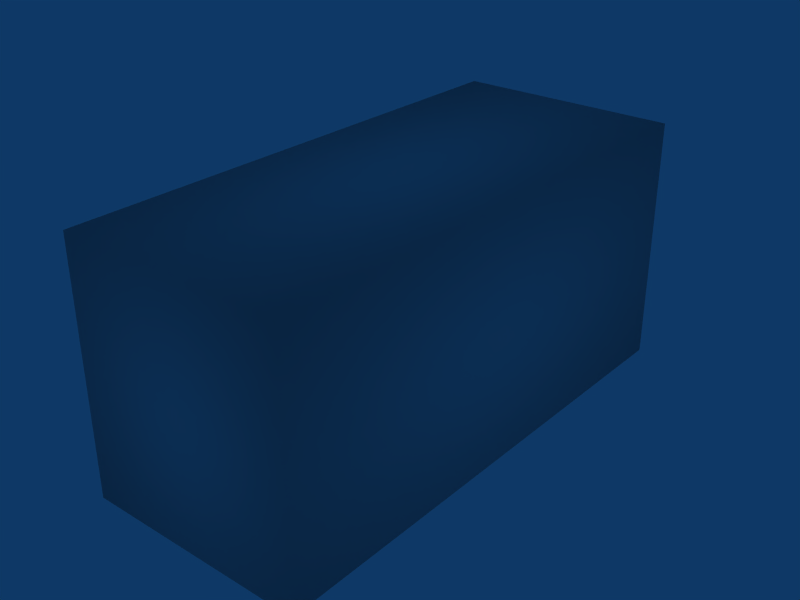 # Source: tut_jump3.blend  (saved by Blender 2.73.0; exported with 4.5.12 LTS)
import bpy
from mathutils import Matrix  # noqa: F401  (used for matrix-valued properties, if any)

bpy.ops.wm.read_factory_settings(use_empty=True)
scene = bpy.context.scene
scene.name = 'tut_jump3'

# ---- collections
col_collection_1 = bpy.data.collections.new('Collection 1'); scene.collection.children.link(col_collection_1)

# ---- materials (node trees are filled in below, after node groups)
mat_material = bpy.data.materials.new('Material')
mat_material.alpha_threshold = 0.0
mat_material.roughness = 0.5
mat_material.line_color = (0.0, 0.0, 0.0, 1.0)

# ---- material node trees

# ---- world
world_world_001 = bpy.data.worlds.new('World.001'); scene.world = world_world_001
world_world_001.color = (0.05656, 0.2208, 0.4)
world_world_001.use_sun_shadow = False
world_world_001.sun_shadow_jitter_overblur = 0.0
world_world_001.cycles.sampling_method = 'MANUAL'
world_world_001.cycles.sample_map_resolution = 256

# ---- lights
light_lamp = bpy.data.lights.new('Lamp', 'POINT')
light_lamp.transmission_factor = 0.0
light_lamp.energy = 97.51
light_lamp.shadow_buffer_clip_start = 0.5
light_lamp.shadow_soft_size = 1.0
light_lamp.shadow_maximum_resolution = 0.006
light_lamp.use_absolute_resolution = True
light_lamp.cycles.use_multiple_importance_sampling = False

# ---- meshes
me_tut_jump3 = bpy.data.meshes.new('tut_jump3')
me_tut_jump3.from_pydata([(5.0, 7.0, 0.0), (-5.0, 7.0, 0.0), (-5.0, 8.0, 1.0), (5.0, 7.0, 1.0), (-5.0, 7.0, 1.0), (5.0, 8.0, 1.0), (5.0, 8.0, 2.0), (-5.0, 8.0, 2.0), (-5.0, 10.0, 4.0), (5.0, 10.0, 4.0), (5.0, 20.0, 6.0), (-5.0, 20.0, 6.0), (5.0, 10.0, 3.0), (-5.0, 9.0, 3.0), (5.0, 9.0, 3.0), (-5.0, 10.0, 3.0), (-5.0, 9.0, 2.0), (5.0, 9.0, 2.0), (5.0, 11.0, 4.0), (-5.0, 11.0, 4.0), (5.0, 11.0, 5.0), (-5.0, 11.0, 5.0), (5.0, 12.0, 5.0), (-5.0, 12.0, 5.0), (-5.0, 12.0, 6.0), (5.0, 12.0, 6.0), (5.0, 20.0, 0.0), (-5.0, 20.0, 0.0), (5.0, 20.0, 11.0), (-5.0, 20.0, 11.0), (-5.0, -3.0, 0.0), (-5.0, -3.0, 11.0), (5.0, -3.0, 0.0), (5.0, -3.0, 11.0)], [], [(1, 0, 3, 4), (4, 3, 5, 2), (2, 5, 6, 7), (15, 12, 9, 8), (13, 14, 12, 15), (16, 17, 14, 13), (6, 17, 16, 7), (8, 9, 18, 19), (18, 20, 21, 19), (20, 22, 23, 21), (22, 25, 24, 23), (10, 11, 24, 25), (26, 28, 29, 27), (27, 29, 31, 30), (28, 26, 32, 33), (29, 28, 33, 31), (26, 27, 30, 32), (30, 31, 33, 32)])
me_tut_jump3.polygons.foreach_set('use_smooth', [True] * 18)
_uv = me_tut_jump3.uv_layers.new(name='UVTex')
_uv.uv.foreach_set('vector', [0.0, 0.5, 5.0, 0.5, 5.0, 1.0, 0.0, 1.0, 0.0, 0.0, 5.0, 0.0, 5.0, 0.5, 0.0, 0.5, 0.0, 0.0, 5.0, 0.0, 5.0, 0.5, 0.0, 0.5, 0.0, 0.0, 5.0, 0.0, 5.0, 0.5, 0.0, 0.5, 0.0, 0.0, 5.0, 0.0, 5.0, 0.5, 0.0, 0.5, 0.0, 0.5, 5.0, 0.5, 5.0, 1.0, 0.0, 1.0, 0.0, 0.5, 0.0, 1.0, -5.0, 1.0, -5.0, 0.5, 0.0, 0.5, 5.0, 0.5, 5.0, 1.0, 0.0, 1.0, 0.0, 0.5, 0.0, 1.0, -5.0, 1.0, -5.0, 0.5, 0.0, 0.0, 0.0, 0.5, -5.0, 0.5, -5.0, 0.0, 0.0, 0.0, 0.0, 0.5, -5.0, 0.5, -5.0, 0.0, 0.0, 0.5, -5.0, 0.5, -5.0, -3.5, 0.0, -3.5, -1.5, -1.0, -1.5, 1.75, -4.0, 1.75, -4.0, -1.0, -1.25, -1.0, -1.25, 1.75, -7.0, 1.75, -7.0, -1.0, -1.25, -1.25, -1.25, -4.0, -7.0, -4.0, -7.0, -1.25, -1.5, -1.0, 1.0, -1.0, 1.0, -6.75, -1.5, -6.75, 0.0, 0.5, -5.0, 0.5, -5.0, -11.0, 0.0, -11.0, -1.5, -1.0, -1.5, 1.75, 1.0, 1.75, 1.0, -1.0])
_uv = me_tut_jump3.uv_layers.new(name='lightmap')
_uv.uv.foreach_set('vector', [0.7828, 0.745, 0.995, 0.745, 0.995, 0.63, 0.7828, 0.63, 0.8839, 0.245, 0.8839, 0.005, 0.7828, 0.005, 0.7828, 0.245, 0.2272, 0.995, 0.4394, 0.995, 0.4394, 0.88, 0.2272, 0.88, 0.8839, 0.495, 0.8839, 0.255, 0.7828, 0.255, 0.7828, 0.495, 0.005, 0.995, 0.2172, 0.995, 0.2172, 0.88, 0.005, 0.88, 0.7728, 0.245, 0.7728, 0.005, 0.6717, 0.005, 0.6717, 0.245, 0.4394, 0.87, 0.4394, 0.755, 0.2272, 0.755, 0.2272, 0.87, 0.7728, 0.745, 0.7728, 0.505, 0.6717, 0.505, 0.6717, 0.745, 0.995, 0.62, 0.995, 0.505, 0.7828, 0.505, 0.7828, 0.62, 0.7728, 0.255, 0.6717, 0.255, 0.6717, 0.495, 0.7728, 0.495, 0.2172, 0.87, 0.2172, 0.755, 0.005, 0.755, 0.005, 0.87, 0.6617, 0.505, 0.4494, 0.505, 0.4494, 0.745, 0.6617, 0.745, 0.6617, 0.005, 0.4494, 0.005, 0.4494, 0.245, 0.6617, 0.245, 0.4394, 0.005, 0.2272, 0.005, 0.2272, 0.495, 0.4394, 0.495, 0.4394, 0.745, 0.4394, 0.505, 0.005, 0.505, 0.005, 0.745, 0.2172, 0.005, 0.005, 0.005, 0.005, 0.495, 0.2172, 0.495, 0.8839, 0.995, 0.8839, 0.755, 0.4494, 0.755, 0.4494, 0.995, 0.6617, 0.255, 0.4494, 0.255, 0.4494, 0.495, 0.6617, 0.495])
_uv.active_render = True
me_tut_jump3.materials.append(mat_material)
me_tut_jump3.use_remesh_preserve_volume = False
me_tut_jump3.use_remesh_preserve_attributes = False
me_tut_jump3.use_mirror_vertex_groups = False
me_tut_jump3.update()

# ---- objects
ob_tut_jump3 = bpy.data.objects.new('tut_jump3', me_tut_jump3)
ob_lamp = bpy.data.objects.new('Lamp', light_lamp)

# ---- transforms, parenting, visibility, modifiers, constraints
ob_tut_jump3.location = (0.0, 0.0, 0.0)
ob_tut_jump3.lock_rotations_4d = False
ob_tut_jump3.empty_display_type = 'ARROWS'
ob_tut_jump3.lineart.crease_threshold = 0.0
ob_lamp.location = (-0.0189, 14.99, 8.45)
ob_lamp.lock_rotations_4d = False
ob_lamp.empty_display_type = 'ARROWS'
ob_lamp.lineart.crease_threshold = 0.0

# ---- collection membership
col_collection_1.objects.link(ob_tut_jump3)
col_collection_1.objects.link(ob_lamp)

# ---- scene / render settings (as saved in the file)
scene.frame_start = 1; scene.frame_end = 250; scene.frame_set(1)
scene.render.engine = 'BLENDER_EEVEE_NEXT'
scene.render.image_settings.file_format = 'JPEG'
scene.render.image_settings.color_mode = 'RGB'
scene.render.image_settings.compression = 90
scene.render.resolution_x = 800
scene.render.resolution_y = 600
scene.render.pixel_aspect_x = 100.0
scene.render.pixel_aspect_y = 100.0
scene.render.fps = 25
scene.render.dither_intensity = 0.0
scene.render.use_compositing = False
scene.render.use_sequencer = False
scene.render.bake_margin = 2
scene.render.bake_bias = 0.0
scene.render.use_stamp_time = False
scene.render.use_stamp_date = False
scene.render.use_stamp_frame = False
scene.render.use_stamp_camera = False
scene.render.use_stamp_scene = False
scene.render.use_stamp_filename = False
scene.render.use_stamp_render_time = False
scene.render.stamp_font_size = 0
scene.cycles.use_denoising = False
scene.cycles.samples = 10
scene.cycles.sampling_pattern = 'TABULATED_SOBOL'
scene.cycles.light_sampling_threshold = 0.0
scene.cycles.use_adaptive_sampling = False
scene.cycles.use_light_tree = False
scene.cycles.blur_glossy = 0.0
scene.cycles.volume_bounces = 1
scene.cycles.pixel_filter_type = 'GAUSSIAN'
scene.cycles.sample_clamp_indirect = 0.0
scene.view_settings.view_transform = 'Raw'
bpy.context.view_layer.update()

# ---- added for rendering (the .blend has no active camera): camera
cam_auto = bpy.data.cameras.new('AutoCamera')
cam_auto.lens = 50.0
cam_auto.sensor_width = 36.0
cam_auto.clip_end = 1000.0
ob_auto_camera = bpy.data.objects.new('AutoCamera', cam_auto)
scene.collection.objects.link(ob_auto_camera)
ob_auto_camera.location = (25.3383, -21.906, 25.7707)
ob_auto_camera.rotation_euler = (1.09748, -7.21219e-08, 0.694738)
scene.camera = ob_auto_camera
bpy.context.view_layer.update()
